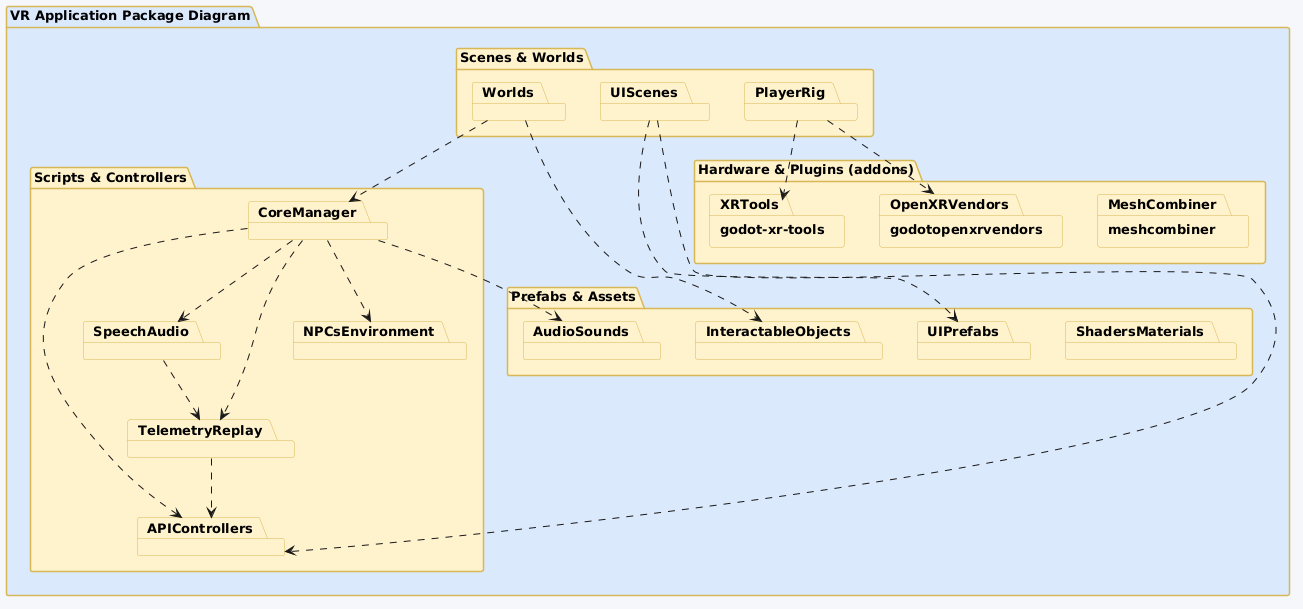

The diagram above was rendered by PlantUML. Its source (embedded in the PNG):
@startuml
skinparam backgroundColor #F4F7FA
skinparam defaultFontName "Segoe UI", "Arial", sans-serif

skinparam package {
    BackgroundColor #FFF2CC
    BorderColor #D6B656
    FontColor #000000
    FontSize 13
    FontStyle bold
}

package "VR Application Package Diagram" as Root #DAE8FC {

    package "Scenes & Worlds" as ScenesLayer #FFF2CC {
        package "Worlds" as Worlds
        package "UIScenes" as UIScenes
        package "PlayerRig" as PlayerRig
    }

    package "Scripts & Controllers" as ScriptsLayer #FFF2CC {
        package "CoreManager" as CoreManager
        package "APIControllers" as APIControllers
        package "SpeechAudio" as SpeechAudio
        package "TelemetryReplay" as TelemetryReplay
        package "NPCsEnvironment" as NPCsEnvironment
    }

    package "Prefabs & Assets" as PrefabsLayer #FFF2CC {
        package "InteractableObjects" as InteractableObjects
        package "UIPrefabs" as UIPrefabs
        package "AudioSounds" as AudioSounds
        package "ShadersMaterials" as ShadersMaterials
    }

    package "Hardware & Plugins (addons)" as AddonsLayer #FFF2CC {
        package "godot-xr-tools" as XRTools
        package "godotopenxrvendors" as OpenXRVendors
        package "meshcombiner" as MeshCombiner
    }

    ' Internal Layer Dependencies
    UIScenes ..> APIControllers
    Worlds ..> CoreManager
    PlayerRig ..> XRTools

    CoreManager ..> APIControllers
    CoreManager ..> SpeechAudio
    CoreManager ..> TelemetryReplay
    CoreManager ..> NPCsEnvironment

    SpeechAudio ..> TelemetryReplay
    TelemetryReplay ..> APIControllers

    Worlds ..> InteractableObjects
    UIScenes ..> UIPrefabs
    CoreManager ..> AudioSounds

    PlayerRig ..> OpenXRVendors
}
@enduml